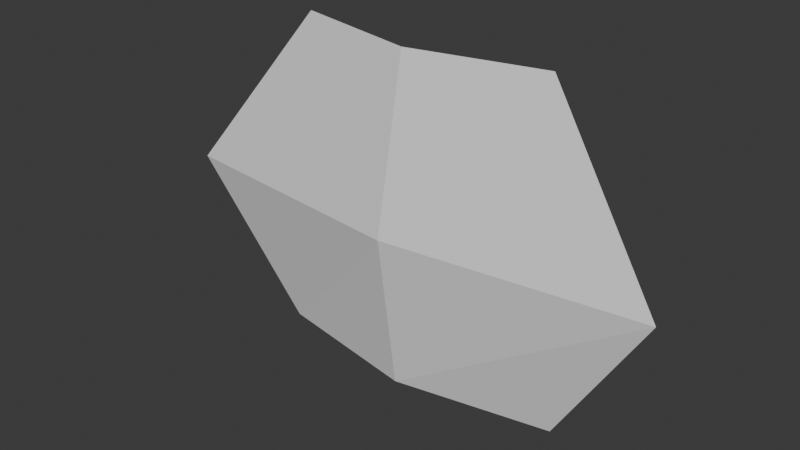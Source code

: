 # Source: shield.blend  (saved by Blender 4.2.66; exported with 4.5.12 LTS)
import bpy
from mathutils import Matrix  # noqa: F401  (used for matrix-valued properties, if any)

bpy.ops.wm.read_factory_settings(use_empty=True)
scene = bpy.context.scene
scene.name = 'Scene'

# ---- collections
col_collection = bpy.data.collections.new('Collection'); scene.collection.children.link(col_collection)

# ---- world
world_world = bpy.data.worlds.new('World'); scene.world = world_world
world_world.use_nodes = True; world_world.node_tree.nodes.clear()
_N = world_world.node_tree.nodes; _L = world_world.node_tree.links
n0 = _N.new('ShaderNodeOutputWorld'); n0.name = 'World Output'; n0.location = (300, 300)
n1 = _N.new('ShaderNodeBackground'); n1.name = 'Background'; n1.location = (10, 300)
n1.inputs[0].default_value = (0.05088, 0.05088, 0.05088, 1.0)
_L.new(n1.outputs[0], n0.inputs[0])
n0.is_active_output = True
world_world.color = (0.05088, 0.05088, 0.05088)
world_world.sun_shadow_jitter_overblur = 0.0

# ---- meshes
me_plane = bpy.data.meshes.new('Plane')
me_plane.from_pydata([(-1.0, -1.0, -1.591), (1.0, -1.0, -1.591), (-1.638, 0.03698, -1.44), (1.638, 0.03698, -1.44), (-0.8414, 1.116, -1.648), (0.8414, 1.116, -1.648), (0.0, -1.0, -1.404), (0.0, 0.03698, -1.253), (0.0, 1.116, -1.461)], [], [(6, 1, 3, 7), (7, 3, 5, 8), (2, 7, 8, 4), (0, 6, 7, 2)])
_uv = me_plane.uv_layers.new(name='UVMap')
_uv.uv.foreach_set('vector', [0.5, 0.0, 1.0, 0.0, 1.0, 1.0, 0.5, 1.0, 0.5, 1.0, 1.0, 1.0, 1.0, 1.0, 0.5, 1.0, 0.0, 1.0, 0.5, 1.0, 0.5, 1.0, 0.0, 1.0, 0.0, 0.0, 0.5, 0.0, 0.5, 1.0, 0.0, 1.0])
me_plane.use_mirror_x = True
me_plane.update()

# ---- objects
ob_plane = bpy.data.objects.new('Plane', me_plane)

# ---- transforms, parenting, visibility, modifiers, constraints
ob_plane.location = (0.0, -1.533, 0.9392)
ob_plane.rotation_euler = (1.571, -0.0, 0.0)
ob_plane.use_mesh_mirror_x = True

# ---- collection membership
col_collection.objects.link(ob_plane)

# ---- scene / render settings (as saved in the file)
scene.frame_start = 1; scene.frame_end = 351; scene.frame_set(0)
scene.render.engine = 'BLENDER_EEVEE_NEXT'
bpy.context.view_layer.update()

# ---- added for rendering (the .blend has no active camera and no usable light): camera, sun
cam_auto = bpy.data.cameras.new('AutoCamera')
cam_auto.lens = 50.0
cam_auto.sensor_width = 36.0
cam_auto.clip_end = 1000.0
ob_auto_camera = bpy.data.objects.new('AutoCamera', cam_auto)
scene.collection.objects.link(ob_auto_camera)
ob_auto_camera.location = (3.62656, -4.43506, 3.89859)
ob_auto_camera.rotation_euler = (1.09748, -7.21219e-08, 0.694738)
scene.camera = ob_auto_camera
light_auto_sun = bpy.data.lights.new('AutoSun', 'SUN')
light_auto_sun.energy = 3.0
light_auto_sun.angle = 0.0523599
ob_auto_sun = bpy.data.objects.new('AutoSun', light_auto_sun)
scene.collection.objects.link(ob_auto_sun)
ob_auto_sun.rotation_euler = (0.872665, 0.174533, 0.523599)
bpy.context.view_layer.update()
